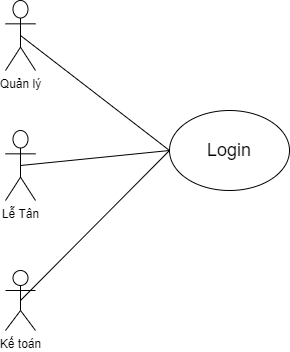

The diagram above was exported from draw.io. Its source (the exported page's mxGraphModel, read from the mxfile embedded in the PNG):
<mxGraphModel dx="1422" dy="705" grid="1" gridSize="10" guides="1" tooltips="1" connect="1" arrows="1" fold="1" page="1" pageScale="1" pageWidth="827" pageHeight="1169" math="0" shadow="0">
  <root>
    <mxCell id="0" />
    <mxCell id="1" parent="0" />
    <mxCell id="sUUDKVpPbcxMpHi_YqBr-2" value="Quản lý" style="shape=umlActor;verticalLabelPosition=bottom;verticalAlign=top;html=1;outlineConnect=0;" parent="1" vertex="1">
      <mxGeometry x="190" y="270" width="30" height="70" as="geometry" />
    </mxCell>
    <mxCell id="sUUDKVpPbcxMpHi_YqBr-3" value="Lễ Tân" style="shape=umlActor;verticalLabelPosition=bottom;verticalAlign=top;html=1;outlineConnect=0;" parent="1" vertex="1">
      <mxGeometry x="190" y="400" width="30" height="70" as="geometry" />
    </mxCell>
    <mxCell id="sUUDKVpPbcxMpHi_YqBr-7" value="&lt;font style=&quot;font-size: 18px&quot;&gt;Login&lt;/font&gt;" style="ellipse;whiteSpace=wrap;html=1;" parent="1" vertex="1">
      <mxGeometry x="354" y="380" width="120" height="80" as="geometry" />
    </mxCell>
    <mxCell id="sUUDKVpPbcxMpHi_YqBr-17" value="" style="endArrow=none;html=1;entryX=0;entryY=0.5;entryDx=0;entryDy=0;exitX=0.5;exitY=0.5;exitDx=0;exitDy=0;exitPerimeter=0;" parent="1" source="sUUDKVpPbcxMpHi_YqBr-2" target="sUUDKVpPbcxMpHi_YqBr-7" edge="1">
      <mxGeometry width="50" height="50" relative="1" as="geometry">
        <mxPoint x="85" y="345" as="sourcePoint" />
        <mxPoint x="440" y="360" as="targetPoint" />
      </mxGeometry>
    </mxCell>
    <mxCell id="7fS4zGPtMh6xZSuEQTSJ-2" value="" style="endArrow=none;html=1;exitX=0.5;exitY=0.5;exitDx=0;exitDy=0;exitPerimeter=0;entryX=0;entryY=0.5;entryDx=0;entryDy=0;" edge="1" parent="1" source="sUUDKVpPbcxMpHi_YqBr-3" target="sUUDKVpPbcxMpHi_YqBr-7">
      <mxGeometry width="50" height="50" relative="1" as="geometry">
        <mxPoint x="250" y="650" as="sourcePoint" />
        <mxPoint x="300" y="600" as="targetPoint" />
      </mxGeometry>
    </mxCell>
    <mxCell id="7fS4zGPtMh6xZSuEQTSJ-3" value="Kế toán" style="shape=umlActor;verticalLabelPosition=bottom;verticalAlign=top;html=1;outlineConnect=0;" vertex="1" parent="1">
      <mxGeometry x="190" y="540" width="30" height="60" as="geometry" />
    </mxCell>
    <mxCell id="7fS4zGPtMh6xZSuEQTSJ-6" value="" style="endArrow=none;html=1;exitX=0.5;exitY=0.5;exitDx=0;exitDy=0;exitPerimeter=0;entryX=0;entryY=0.5;entryDx=0;entryDy=0;" edge="1" parent="1" source="7fS4zGPtMh6xZSuEQTSJ-3" target="sUUDKVpPbcxMpHi_YqBr-7">
      <mxGeometry width="50" height="50" relative="1" as="geometry">
        <mxPoint x="290" y="650" as="sourcePoint" />
        <mxPoint x="340" y="600" as="targetPoint" />
      </mxGeometry>
    </mxCell>
  </root>
</mxGraphModel>